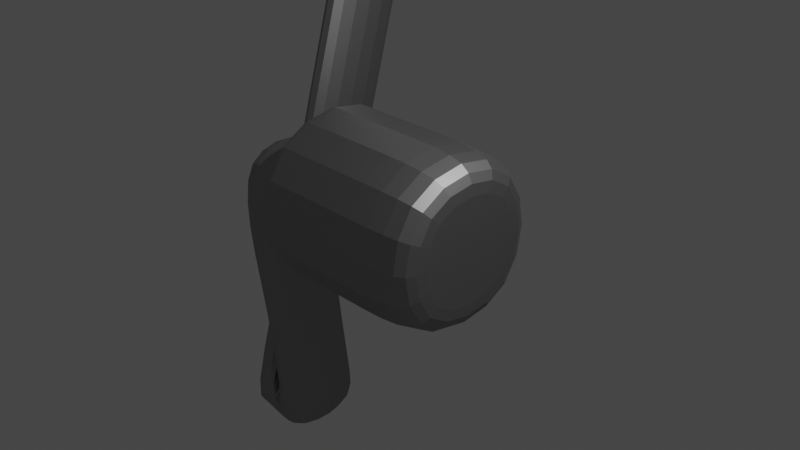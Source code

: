 # Source: untitled.blend  (saved by Blender 2.93.21; exported with 4.5.12 LTS)
import bpy
from mathutils import Matrix  # noqa: F401  (used for matrix-valued properties, if any)

bpy.ops.wm.read_factory_settings(use_empty=True)
scene = bpy.context.scene
scene.name = 'Scene'

# ---- collections
col_collection = bpy.data.collections.new('Collection'); scene.collection.children.link(col_collection)

# ---- materials (node trees are filled in below, after node groups)
mat_material = bpy.data.materials.new('Material')
mat_material.alpha_threshold = 0.0
mat_material.use_transparent_shadow = False
mat_material.line_color = (0.0, 0.0, 0.0, 1.0)

# ---- material node trees
mat_material.use_nodes = True; mat_material.node_tree.nodes.clear()
_N = mat_material.node_tree.nodes; _L = mat_material.node_tree.links
n0 = _N.new('ShaderNodeOutputMaterial'); n0.name = 'Material Output'; n0.location = (300, 300)
n1 = _N.new('ShaderNodeMixShader'); n1.name = 'Mix Shader'; n1.location = (10, 300)
n1.inputs[0].default_value = 0.5248
n2 = _N.new('ShaderNodeBsdfAnisotropic'); n2.name = 'Glossy BSDF'; n2.location = (-190, 250)
n2.distribution = 'GGX'
_L.new(n1.outputs[0], n0.inputs[0])
_L.new(n2.outputs[0], n1.inputs[1])
n0.is_active_output = True

# ---- world
world_world = bpy.data.worlds.new('World'); scene.world = world_world
world_world.use_nodes = True; world_world.node_tree.nodes.clear()
_N = world_world.node_tree.nodes; _L = world_world.node_tree.links
n0 = _N.new('ShaderNodeOutputWorld'); n0.name = 'World Output'; n0.location = (300, 300)
n1 = _N.new('ShaderNodeBackground'); n1.name = 'Background'; n1.location = (10, 300)
n1.inputs[0].default_value = (0.05088, 0.05088, 0.05088, 1.0)
_L.new(n1.outputs[0], n0.inputs[0])
n0.is_active_output = True
world_world.color = (0.05088, 0.05088, 0.05088)
world_world.use_sun_shadow = False
world_world.sun_shadow_jitter_overblur = 0.0

# ---- cameras
cam_camera = bpy.data.cameras.new('Camera')
cam_camera.clip_end = 100.0
cam_camera.ortho_scale = 7.314

# ---- lights
light_light = bpy.data.lights.new('Light', 'POINT')
light_light.transmission_factor = 0.0
light_light.energy = 1000.0
light_light.shadow_soft_size = 0.1
light_light.shadow_maximum_resolution = 0.006
light_light.use_absolute_resolution = True

# ---- meshes
me_cube = bpy.data.meshes.new('Cube')
me_cube.from_pydata([(1.0, 0.5449, 0.5449), (1.0, 0.5449, -0.5449), (1.0, -0.5449, 0.5449), (1.0, -0.5449, -0.5449), (-1.0, 0.5213, 0.5213), (-1.0, 0.5213, -0.5213), (-1.0, -0.5213, 0.5213), (-1.0, -0.5213, -0.5213), (0.0, 1.0, -1.0), (0.0, -1.0, 1.0), (0.0, -1.0, -1.0), (0.0, 1.0, 1.0), (-1.0, 1.0, -1.0), (-1.0, -1.0, -1.0), (-1.0, -1.0, 1.0), (-1.0, 1.0, 1.0), (-1.0, 1.0, -1.0), (-1.0, -1.0, -1.0), (-1.0, -1.0, 1.0), (-1.0, 1.0, 1.0), (1.0, 1.0, 1.0), (1.0, 1.0, -1.0), (1.0, -1.0, 1.0), (1.0, -1.0, -1.0), (-1.879, 0.3769, -0.4627), (-1.879, -0.6568, -0.5981), (-1.879, -0.7922, 0.4356), (-1.879, 0.2415, 0.571), (-1.44, 0.3769, -0.4627), (-1.44, 0.2415, 0.571), (-1.44, -0.6568, -0.5981), (-1.44, -0.7922, 0.4356), (-1.879, 0.6963, -2.902), (-1.879, -0.3374, -3.038), (-1.44, 0.6963, -2.902), (-1.44, -0.3374, -3.038), (-1.879, 0.7527, -3.333), (-1.879, -0.281, -3.468), (-1.44, 0.7527, -3.333), (-1.44, -0.281, -3.468), (-1.954, 0.6528, -3.048), (-1.954, -0.3522, -2.771), (-1.954, 0.5373, -3.467), (-1.954, -0.4677, -3.189), (-2.306, 0.6528, -3.048), (-2.306, -0.3522, -2.771), (-2.306, 0.5373, -3.467), (-2.306, -0.4677, -3.189), (-1.954, 2.516, 3.699), (-1.954, 1.511, 3.977), (-2.306, 2.516, 3.699), (-2.306, 1.511, 3.977), (-1.954, 2.559, 3.913), (-1.954, 1.527, 3.765), (-2.306, 2.559, 3.913), (-2.306, 1.527, 3.765), (-1.954, 1.661, 9.908), (-1.954, 0.619, 9.933), (-2.306, 1.661, 9.908), (-2.306, 0.619, 9.933), (-1.954, 1.669, 10.23), (-1.954, 0.6268, 10.26), (-2.306, 1.669, 10.23), (-2.306, 0.6268, 10.26), (-2.306, 0.1192, 9.945), (-1.954, 0.1192, 9.945), (-2.306, 0.1269, 10.27), (-1.954, 0.1269, 10.27)], [], [(11, 15, 14, 9), (10, 9, 14, 13), (29, 28, 24, 27), (8, 21, 23, 10), (1, 0, 2, 3), (8, 11, 20, 21), (12, 15, 11, 8), (12, 8, 10, 13), (23, 22, 9, 10), (20, 11, 9, 22), (17, 16, 12, 13), (18, 17, 13, 14), (16, 19, 15, 12), (19, 18, 14, 15), (7, 5, 16, 17), (6, 7, 17, 18), (5, 4, 19, 16), (4, 6, 18, 19), (0, 1, 21, 20), (3, 2, 22, 23), (2, 0, 20, 22), (1, 3, 23, 21), (28, 30, 35, 34), (31, 29, 27, 26), (30, 31, 26, 25), (7, 6, 31, 30), (6, 4, 29, 31), (5, 7, 30, 28), (4, 5, 28, 29), (32, 36, 42, 40), (24, 32, 33, 25, 26, 27), (32, 34, 38, 36), (30, 25, 33, 35), (24, 28, 34, 32), (38, 39, 37, 36), (35, 33, 37, 39), (34, 35, 39, 38), (40, 42, 46, 44), (33, 32, 40, 41), (37, 33, 41, 43), (36, 37, 43, 42), (45, 44, 46, 47), (44, 45, 51, 50), (43, 41, 45, 47), (42, 43, 47, 46), (51, 49, 53, 55), (40, 44, 50, 48), (41, 40, 48, 49), (45, 41, 49, 51), (52, 54, 58, 56), (50, 51, 55, 54), (48, 50, 54, 52), (49, 48, 52, 53), (63, 59, 64, 66), (53, 52, 56, 57), (55, 53, 57, 59), (54, 55, 59, 58), (61, 60, 62, 63), (58, 59, 63, 62), (56, 58, 62, 60), (57, 56, 60, 61), (64, 65, 67, 66), (61, 63, 66, 67), (59, 57, 65, 64), (57, 61, 67, 65)])
_uv = me_cube.uv_layers.new(name='UVMap')
_uv.uv.foreach_set('vector', [0.75, 0.5, 0.875, 0.5, 0.875, 0.75, 0.75, 0.75, 0.375, 0.875, 0.625, 0.875, 0.625, 1.0, 0.375, 1.0, 0.5652, 0.1902, 0.4348, 0.1902, 0.4348, 0.1902, 0.5652, 0.1902, 0.25, 0.5, 0.375, 0.5, 0.375, 0.75, 0.25, 0.75, 0.4319, 0.5569, 0.5681, 0.5569, 0.5681, 0.6931, 0.4319, 0.6931, 0.375, 0.375, 0.625, 0.375, 0.625, 0.5, 0.375, 0.5, 0.375, 0.25, 0.625, 0.25, 0.625, 0.375, 0.375, 0.375, 0.125, 0.5, 0.25, 0.5, 0.25, 0.75, 0.125, 0.75, 0.375, 0.75, 0.625, 0.75, 0.625, 0.875, 0.375, 0.875, 0.625, 0.5, 0.75, 0.5, 0.75, 0.75, 0.625, 0.75, 0.375, 0.0, 0.375, 0.25, 0.375, 0.25, 0.375, 0.0, 0.0, 0.0, 0.0, 0.0, 0.0, 0.0, 0.0, 0.0, 0.0, 0.0, 0.0, 0.0, 0.0, 0.0, 0.0, 0.0, 0.625, 0.25, 0.625, 0.0, 0.625, 0.0, 0.625, 0.25, 0.4348, 0.05984, 0.4348, 0.1902, 0.375, 0.25, 0.375, 0.0, 0.5652, 0.05984, 0.4348, 0.05984, 0.375, 0.0, 0.625, 0.0, 0.4348, 0.1902, 0.5652, 0.1902, 0.625, 0.25, 0.375, 0.25, 0.5652, 0.1902, 0.5652, 0.05984, 0.625, 0.0, 0.625, 0.25, 0.5681, 0.5569, 0.4319, 0.5569, 0.375, 0.5, 0.625, 0.5, 0.4319, 0.6931, 0.5681, 0.6931, 0.625, 0.75, 0.375, 0.75, 0.5681, 0.6931, 0.5681, 0.5569, 0.625, 0.5, 0.625, 0.75, 0.4319, 0.5569, 0.4319, 0.6931, 0.375, 0.75, 0.375, 0.5, 0.4348, 0.1902, 0.4348, 0.05984, 0.4348, 0.05984, 0.4348, 0.1902, 0.5652, 0.05984, 0.5652, 0.1902, 0.5652, 0.1902, 0.5652, 0.05984, 0.4348, 0.05984, 0.5652, 0.05984, 0.5652, 0.05984, 0.4348, 0.05984, 0.4348, 0.05984, 0.5652, 0.05984, 0.5652, 0.05984, 0.4348, 0.05984, 0.5652, 0.05984, 0.5652, 0.1902, 0.5652, 0.1902, 0.5652, 0.05984, 0.4348, 0.1902, 0.4348, 0.05984, 0.4348, 0.05984, 0.4348, 0.1902, 0.5652, 0.1902, 0.4348, 0.1902, 0.4348, 0.1902, 0.5652, 0.1902, 0.4348, 0.1902, 0.4348, 0.1902, 0.4348, 0.1902, 0.4348, 0.1902, 0.4348, 0.1902, 0.4348, 0.1902, 0.4348, 0.05984, 0.4348, 0.05984, 0.5652, 0.05984, 0.5652, 0.1902, 0.4348, 0.1902, 0.4348, 0.1902, 0.4348, 0.1902, 0.4348, 0.1902, 0.4348, 0.05984, 0.4348, 0.05984, 0.4348, 0.05984, 0.4348, 0.05984, 0.4348, 0.1902, 0.4348, 0.1902, 0.4348, 0.1902, 0.4348, 0.1902, 0.4348, 0.1902, 0.4348, 0.05984, 0.4348, 0.05984, 0.4348, 0.1902, 0.4348, 0.05984, 0.4348, 0.05984, 0.4348, 0.05984, 0.4348, 0.05984, 0.4348, 0.1902, 0.4348, 0.05984, 0.4348, 0.05984, 0.4348, 0.1902, 0.4348, 0.1902, 0.4348, 0.1902, 0.4348, 0.1902, 0.4348, 0.1902, 0.4348, 0.05984, 0.4348, 0.1902, 0.4348, 0.1902, 0.4348, 0.05984, 0.4348, 0.05984, 0.4348, 0.05984, 0.4348, 0.05984, 0.4348, 0.05984, 0.4348, 0.1902, 0.4348, 0.05984, 0.4348, 0.05984, 0.4348, 0.1902, 0.4348, 0.05984, 0.4348, 0.1902, 0.4348, 0.1902, 0.4348, 0.05984, 0.4348, 0.1902, 0.4348, 0.05984, 0.4348, 0.05984, 0.4348, 0.1902, 0.4348, 0.05984, 0.4348, 0.05984, 0.4348, 0.05984, 0.4348, 0.05984, 0.4348, 0.1902, 0.4348, 0.05984, 0.4348, 0.05984, 0.4348, 0.1902, 0.4348, 0.05984, 0.4348, 0.05984, 0.4348, 0.05984, 0.4348, 0.05984, 0.4348, 0.1902, 0.4348, 0.1902, 0.4348, 0.1902, 0.4348, 0.1902, 0.4348, 0.05984, 0.4348, 0.1902, 0.4348, 0.1902, 0.4348, 0.05984, 0.4348, 0.05984, 0.4348, 0.05984, 0.4348, 0.05984, 0.4348, 0.05984, 0.4348, 0.1902, 0.4348, 0.1902, 0.4348, 0.1902, 0.4348, 0.1902, 0.4348, 0.1902, 0.4348, 0.05984, 0.4348, 0.05984, 0.4348, 0.1902, 0.4348, 0.1902, 0.4348, 0.1902, 0.4348, 0.1902, 0.4348, 0.1902, 0.4348, 0.05984, 0.4348, 0.1902, 0.4348, 0.1902, 0.4348, 0.05984, 0.4348, 0.05984, 0.4348, 0.05984, 0.4348, 0.05984, 0.4348, 0.05984, 0.4348, 0.05984, 0.4348, 0.1902, 0.4348, 0.1902, 0.4348, 0.05984, 0.4348, 0.05984, 0.4348, 0.05984, 0.4348, 0.05984, 0.4348, 0.05984, 0.4348, 0.1902, 0.4348, 0.05984, 0.4348, 0.05984, 0.4348, 0.1902, 0.4348, 0.05984, 0.4348, 0.1902, 0.4348, 0.1902, 0.4348, 0.05984, 0.4348, 0.1902, 0.4348, 0.05984, 0.4348, 0.05984, 0.4348, 0.1902, 0.4348, 0.1902, 0.4348, 0.1902, 0.4348, 0.1902, 0.4348, 0.1902, 0.4348, 0.05984, 0.4348, 0.1902, 0.4348, 0.1902, 0.4348, 0.05984, 0.4348, 0.05984, 0.4348, 0.05984, 0.4348, 0.05984, 0.4348, 0.05984, 0.4348, 0.05984, 0.4348, 0.05984, 0.4348, 0.05984, 0.4348, 0.05984, 0.4348, 0.05984, 0.4348, 0.05984, 0.4348, 0.05984, 0.4348, 0.05984, 0.4348, 0.05984, 0.4348, 0.05984, 0.4348, 0.05984, 0.4348, 0.05984])
_ca = me_cube.color_attributes.new('Col', 'BYTE_COLOR', 'CORNER')
_ca.data.foreach_set('color', [1.0, 1.0, 1.0, 1.0, 1.0, 1.0, 1.0, 1.0, 1.0, 1.0, 1.0, 1.0, 1.0, 1.0, 1.0, 1.0, 1.0, 1.0, 1.0, 1.0, 1.0, 1.0, 1.0, 1.0, 1.0, 1.0, 1.0, 1.0, 1.0, 1.0, 1.0, 1.0, 1.0, 1.0, 1.0, 1.0, 1.0, 1.0, 1.0, 1.0, 1.0, 1.0, 1.0, 1.0, 1.0, 1.0, 1.0, 1.0, 1.0, 1.0, 1.0, 1.0, 1.0, 1.0, 1.0, 1.0, 1.0, 1.0, 1.0, 1.0, 1.0, 1.0, 1.0, 1.0, 1.0, 1.0, 1.0, 1.0, 1.0, 1.0, 1.0, 1.0, 1.0, 1.0, 1.0, 1.0, 1.0, 1.0, 1.0, 1.0, 1.0, 1.0, 1.0, 1.0, 1.0, 1.0, 1.0, 1.0, 1.0, 1.0, 1.0, 1.0, 1.0, 1.0, 1.0, 1.0, 1.0, 1.0, 1.0, 1.0, 1.0, 1.0, 1.0, 1.0, 1.0, 1.0, 1.0, 1.0, 1.0, 1.0, 1.0, 1.0, 1.0, 1.0, 1.0, 1.0, 1.0, 1.0, 1.0, 1.0, 1.0, 1.0, 1.0, 1.0, 1.0, 1.0, 1.0, 1.0, 1.0, 1.0, 1.0, 1.0, 1.0, 1.0, 1.0, 1.0, 1.0, 1.0, 1.0, 1.0, 1.0, 1.0, 1.0, 1.0, 1.0, 1.0, 1.0, 1.0, 1.0, 1.0, 1.0, 1.0, 1.0, 1.0, 1.0, 1.0, 1.0, 1.0, 1.0, 1.0, 1.0, 1.0, 1.0, 1.0, 1.0, 1.0, 1.0, 1.0, 1.0, 1.0, 1.0, 1.0, 1.0, 1.0, 1.0, 1.0, 0.0, 0.0, 0.0, 0.0, 0.0, 0.0, 0.0, 0.0, 0.0, 0.0, 0.0, 0.0, 0.0, 0.0, 0.0, 0.0, 0.0, 0.0, 0.0, 0.0, 0.0, 0.0, 0.0, 0.0, 0.0, 0.0, 0.0, 0.0, 0.0, 0.0, 0.0, 0.0, 1.0, 1.0, 1.0, 1.0, 1.0, 1.0, 1.0, 1.0, 1.0, 1.0, 1.0, 1.0, 1.0, 1.0, 1.0, 1.0, 1.0, 1.0, 1.0, 1.0, 1.0, 1.0, 1.0, 1.0, 1.0, 1.0, 1.0, 1.0, 1.0, 1.0, 1.0, 1.0, 1.0, 1.0, 1.0, 1.0, 1.0, 1.0, 1.0, 1.0, 1.0, 1.0, 1.0, 1.0, 1.0, 1.0, 1.0, 1.0, 1.0, 1.0, 1.0, 1.0, 1.0, 1.0, 1.0, 1.0, 1.0, 1.0, 1.0, 1.0, 1.0, 1.0, 1.0, 1.0, 1.0, 1.0, 1.0, 1.0, 1.0, 1.0, 1.0, 1.0, 1.0, 1.0, 1.0, 1.0, 1.0, 1.0, 1.0, 1.0, 1.0, 1.0, 1.0, 1.0, 1.0, 1.0, 1.0, 1.0, 1.0, 1.0, 1.0, 1.0, 1.0, 1.0, 1.0, 1.0, 1.0, 1.0, 1.0, 1.0, 1.0, 1.0, 1.0, 1.0, 1.0, 1.0, 1.0, 1.0, 1.0, 1.0, 1.0, 1.0, 1.0, 1.0, 1.0, 1.0, 1.0, 1.0, 1.0, 1.0, 1.0, 1.0, 1.0, 1.0, 1.0, 1.0, 1.0, 1.0, 1.0, 1.0, 1.0, 1.0, 1.0, 1.0, 1.0, 1.0, 1.0, 1.0, 1.0, 1.0, 1.0, 1.0, 1.0, 1.0, 1.0, 1.0, 1.0, 1.0, 1.0, 1.0, 1.0, 1.0, 1.0, 1.0, 1.0, 1.0, 1.0, 1.0, 1.0, 1.0, 1.0, 1.0, 1.0, 1.0, 1.0, 1.0, 1.0, 1.0, 1.0, 1.0, 1.0, 1.0, 1.0, 1.0, 1.0, 1.0, 1.0, 1.0, 1.0, 1.0, 1.0, 1.0, 1.0, 1.0, 1.0, 1.0, 1.0, 1.0, 1.0, 1.0, 1.0, 1.0, 1.0, 1.0, 1.0, 1.0, 1.0, 1.0, 1.0, 1.0, 1.0, 1.0, 1.0, 1.0, 1.0, 1.0, 1.0, 1.0, 1.0, 1.0, 1.0, 1.0, 1.0, 1.0, 1.0, 1.0, 1.0, 1.0, 1.0, 1.0, 1.0, 1.0, 1.0, 1.0, 1.0, 1.0, 1.0, 1.0, 1.0, 1.0, 1.0, 1.0, 1.0, 1.0, 1.0, 1.0, 1.0, 1.0, 1.0, 1.0, 1.0, 1.0, 1.0, 1.0, 1.0, 1.0, 1.0, 1.0, 1.0, 1.0, 1.0, 1.0, 1.0, 1.0, 1.0, 1.0, 1.0, 1.0, 1.0, 1.0, 1.0, 1.0, 1.0, 1.0, 1.0, 1.0, 1.0, 1.0, 1.0, 1.0, 1.0, 1.0, 1.0, 1.0, 1.0, 1.0, 1.0, 1.0, 1.0, 1.0, 1.0, 1.0, 1.0, 1.0, 1.0, 1.0, 1.0, 1.0, 1.0, 1.0, 1.0, 1.0, 1.0, 1.0, 1.0, 1.0, 1.0, 1.0, 1.0, 1.0, 1.0, 1.0, 1.0, 1.0, 1.0, 1.0, 1.0, 1.0, 1.0, 1.0, 1.0, 1.0, 1.0, 1.0, 1.0, 1.0, 1.0, 1.0, 1.0, 1.0, 1.0, 1.0, 1.0, 1.0, 1.0, 1.0, 1.0, 1.0, 1.0, 1.0, 1.0, 1.0, 1.0, 1.0, 1.0, 1.0, 1.0, 1.0, 1.0, 1.0, 1.0, 1.0, 1.0, 1.0, 1.0, 1.0, 1.0, 1.0, 1.0, 1.0, 1.0, 1.0, 1.0, 1.0, 1.0, 1.0, 1.0, 1.0, 1.0, 1.0, 1.0, 1.0, 1.0, 1.0, 1.0, 1.0, 1.0, 1.0, 1.0, 1.0, 1.0, 1.0, 1.0, 1.0, 1.0, 1.0, 1.0, 1.0, 1.0, 1.0, 1.0, 1.0, 1.0, 1.0, 1.0, 1.0, 1.0, 1.0, 1.0, 1.0, 1.0, 1.0, 1.0, 1.0, 1.0, 1.0, 1.0, 1.0, 1.0, 1.0, 1.0, 1.0, 1.0, 1.0, 1.0, 1.0, 1.0, 1.0, 1.0, 1.0, 1.0, 1.0, 1.0, 1.0, 1.0, 1.0, 1.0, 1.0, 1.0, 1.0, 1.0, 1.0, 1.0, 1.0, 1.0, 1.0, 1.0, 1.0, 1.0, 1.0, 1.0, 1.0, 1.0, 1.0, 1.0, 1.0, 1.0, 1.0, 1.0, 1.0, 1.0, 1.0, 1.0, 1.0, 1.0, 1.0, 1.0, 1.0, 1.0, 1.0, 1.0, 1.0, 1.0, 1.0, 1.0, 1.0, 1.0, 1.0, 1.0, 1.0, 1.0, 1.0, 1.0, 1.0, 1.0, 1.0, 1.0, 1.0, 1.0, 1.0, 1.0, 1.0, 1.0, 1.0, 1.0, 1.0, 1.0, 1.0, 1.0, 1.0, 1.0, 1.0, 1.0, 1.0, 1.0, 1.0, 1.0, 1.0, 1.0, 1.0, 1.0, 1.0, 1.0, 1.0, 1.0, 1.0, 1.0, 1.0, 1.0, 1.0, 1.0, 1.0, 1.0, 1.0, 1.0, 1.0, 1.0, 1.0, 1.0, 1.0, 1.0, 1.0, 1.0, 1.0, 1.0, 1.0, 1.0, 1.0, 1.0, 1.0, 1.0, 1.0, 1.0, 1.0, 1.0, 1.0, 1.0, 1.0, 1.0, 1.0, 1.0, 1.0, 1.0, 1.0, 1.0, 1.0, 1.0, 1.0, 1.0, 1.0, 1.0, 1.0, 1.0, 1.0, 1.0, 1.0, 1.0, 1.0, 1.0, 1.0, 1.0, 1.0, 1.0, 1.0, 1.0, 1.0, 1.0, 1.0, 1.0, 1.0, 1.0, 1.0, 1.0, 1.0, 1.0, 1.0, 1.0, 1.0, 1.0, 1.0, 1.0, 1.0, 1.0, 1.0, 1.0, 1.0, 1.0, 1.0, 1.0, 1.0, 1.0, 1.0, 1.0, 1.0, 1.0, 1.0, 1.0, 1.0, 1.0, 1.0, 1.0, 1.0, 1.0, 1.0, 1.0, 1.0, 1.0, 1.0, 1.0, 1.0, 1.0, 1.0, 1.0, 1.0, 1.0, 1.0, 1.0, 1.0, 1.0, 1.0, 1.0, 1.0, 1.0, 1.0, 1.0, 1.0, 1.0, 1.0, 1.0, 1.0, 1.0, 1.0, 1.0, 1.0, 1.0, 1.0, 1.0, 1.0, 1.0, 1.0, 1.0, 1.0, 1.0, 1.0, 1.0, 1.0, 1.0, 1.0, 1.0, 1.0, 1.0, 1.0, 1.0, 1.0, 1.0, 1.0, 1.0, 1.0, 1.0, 1.0, 1.0, 1.0, 1.0, 1.0, 1.0, 1.0, 1.0, 1.0, 1.0, 1.0, 1.0, 1.0, 1.0, 1.0, 1.0, 1.0, 1.0, 1.0, 1.0, 1.0, 1.0, 1.0, 1.0, 1.0, 1.0, 1.0, 1.0, 1.0, 1.0, 1.0, 1.0, 1.0, 1.0, 1.0, 1.0, 1.0, 1.0, 1.0, 1.0, 1.0, 1.0, 1.0, 1.0, 1.0, 1.0, 1.0, 1.0, 1.0, 1.0, 1.0, 1.0, 1.0, 1.0, 1.0, 1.0, 1.0, 1.0, 1.0, 1.0, 1.0, 1.0, 1.0, 1.0, 1.0, 1.0, 1.0, 1.0, 1.0, 1.0, 1.0, 1.0, 1.0, 1.0, 1.0, 1.0, 1.0, 1.0, 1.0, 1.0, 1.0, 1.0, 1.0, 1.0, 1.0, 1.0, 1.0, 1.0, 1.0, 1.0, 1.0, 1.0, 1.0, 1.0, 1.0, 1.0, 1.0, 1.0, 1.0, 1.0, 1.0, 1.0, 1.0, 1.0, 1.0, 1.0, 1.0, 1.0, 1.0, 1.0, 1.0, 1.0, 1.0, 1.0, 1.0, 1.0, 1.0, 1.0, 1.0, 1.0, 1.0, 1.0, 1.0, 1.0, 1.0, 1.0, 1.0, 1.0, 1.0, 1.0, 1.0, 1.0, 1.0, 1.0, 1.0, 1.0, 1.0, 1.0, 1.0, 1.0, 1.0, 1.0, 1.0, 1.0, 1.0, 1.0, 1.0, 1.0, 1.0, 1.0, 1.0, 1.0, 1.0, 1.0, 1.0, 1.0, 1.0, 1.0, 1.0, 1.0, 1.0, 1.0, 1.0, 1.0, 1.0, 1.0, 1.0, 1.0, 1.0, 1.0, 1.0, 1.0, 1.0, 1.0, 1.0, 1.0, 1.0, 1.0, 1.0, 1.0, 1.0, 1.0, 1.0, 1.0, 1.0, 1.0, 1.0, 1.0, 1.0, 1.0, 1.0])
me_cube.materials.append(mat_material)
me_cube.use_remesh_preserve_volume = False
me_cube.use_remesh_preserve_attributes = False
me_cube.use_mirror_x = True
me_cube.use_mirror_vertex_groups = False
me_cube.update()

# ---- objects
ob_cube = bpy.data.objects.new('Cube', me_cube)
ob_light = bpy.data.objects.new('Light', light_light)
ob_camera = bpy.data.objects.new('Camera', cam_camera)

# ---- transforms, parenting, visibility, modifiers, constraints
ob_cube.location = (0.0, 0.0, 0.0)
ob_cube.lock_rotations_4d = False
ob_cube.empty_display_type = 'ARROWS'
ob_cube.lineart.crease_threshold = 0.0
ob_cube.use_mesh_mirror_x = True
_m = ob_cube.modifiers.new('Subdivision', 'SUBSURF')
_m.use_limit_surface = False
ob_light.location = (4.076, 1.005, 5.904)
ob_light.rotation_euler = (0.6503, 0.05522, 1.866)
ob_light.lock_rotations_4d = False
ob_light.empty_display_type = 'ARROWS'
ob_light.color = (0.0, 0.0, 0.0, 0.0)
ob_light.lineart.crease_threshold = 0.0
ob_camera.location = (7.359, -6.926, 4.958)
ob_camera.rotation_euler = (1.109, 0.0, 0.8149)
ob_camera.lock_rotations_4d = False
ob_camera.empty_display_type = 'ARROWS'
ob_camera.color = (0.0, 0.0, 0.0, 0.0)
ob_camera.display_type = 'WIRE'
ob_camera.lineart.crease_threshold = 0.0

# ---- collection membership
col_collection.objects.link(ob_cube)
col_collection.objects.link(ob_light)
col_collection.objects.link(ob_camera)

# ---- scene / render settings (as saved in the file)
scene.camera = ob_camera
scene.frame_start = 1; scene.frame_end = 250; scene.frame_set(1)
scene.render.engine = 'BLENDER_EEVEE_NEXT'
scene.cycles.use_denoising = False
scene.cycles.samples = 128
scene.cycles.sampling_pattern = 'TABULATED_SOBOL'
scene.cycles.use_adaptive_sampling = False
scene.cycles.use_light_tree = False
scene.view_settings.view_transform = 'Filmic'
bpy.context.view_layer.update()
